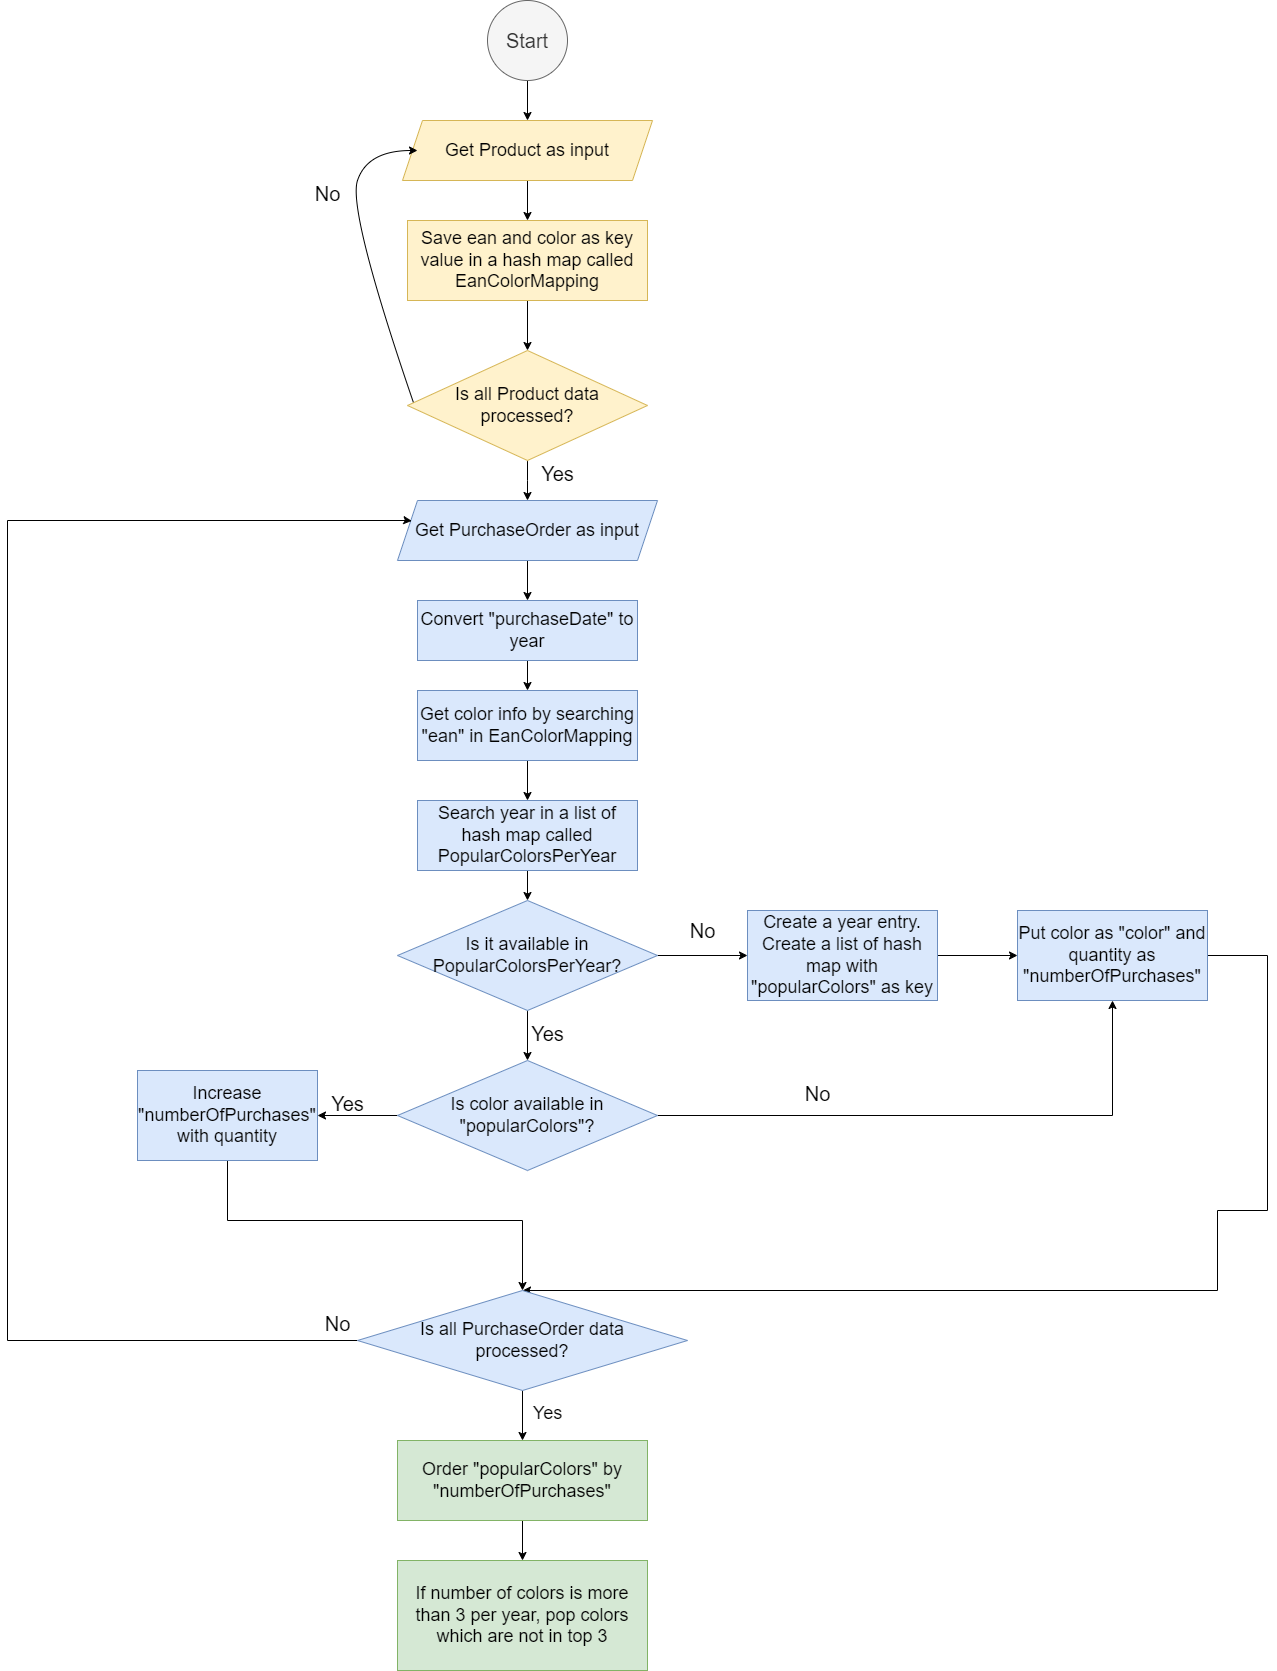

The diagram above was exported from draw.io. Its source (the exported page's mxGraphModel, read from the mxfile embedded in the PNG):
<mxGraphModel dx="2411" dy="2264" grid="1" gridSize="10" guides="1" tooltips="1" connect="1" arrows="1" fold="1" page="1" pageScale="1" pageWidth="827" pageHeight="1169" math="0" shadow="0">
  <root>
    <mxCell id="WIyWlLk6GJQsqaUBKTNV-0" />
    <mxCell id="WIyWlLk6GJQsqaUBKTNV-1" parent="WIyWlLk6GJQsqaUBKTNV-0" />
    <mxCell id="du02gfWpDlxJfTeIUDaQ-2" style="edgeStyle=orthogonalEdgeStyle;rounded=0;orthogonalLoop=1;jettySize=auto;html=1;entryX=0.5;entryY=0;entryDx=0;entryDy=0;" edge="1" parent="WIyWlLk6GJQsqaUBKTNV-1" source="du02gfWpDlxJfTeIUDaQ-0" target="du02gfWpDlxJfTeIUDaQ-1">
      <mxGeometry relative="1" as="geometry" />
    </mxCell>
    <mxCell id="du02gfWpDlxJfTeIUDaQ-0" value="&lt;font style=&quot;font-size: 20px;&quot;&gt;Start&lt;/font&gt;" style="ellipse;whiteSpace=wrap;html=1;aspect=fixed;fillColor=#f5f5f5;fontColor=#333333;strokeColor=#666666;" vertex="1" parent="WIyWlLk6GJQsqaUBKTNV-1">
      <mxGeometry x="-170" y="40" width="80" height="80" as="geometry" />
    </mxCell>
    <mxCell id="du02gfWpDlxJfTeIUDaQ-4" value="" style="edgeStyle=orthogonalEdgeStyle;rounded=0;orthogonalLoop=1;jettySize=auto;html=1;" edge="1" parent="WIyWlLk6GJQsqaUBKTNV-1" source="du02gfWpDlxJfTeIUDaQ-1" target="du02gfWpDlxJfTeIUDaQ-3">
      <mxGeometry relative="1" as="geometry" />
    </mxCell>
    <mxCell id="du02gfWpDlxJfTeIUDaQ-1" value="&lt;font style=&quot;font-size: 18px;&quot;&gt;Get Product as input&lt;/font&gt;" style="shape=parallelogram;perimeter=parallelogramPerimeter;whiteSpace=wrap;html=1;fixedSize=1;fillColor=#fff2cc;strokeColor=#d6b656;" vertex="1" parent="WIyWlLk6GJQsqaUBKTNV-1">
      <mxGeometry x="-255" y="160" width="250" height="60" as="geometry" />
    </mxCell>
    <mxCell id="du02gfWpDlxJfTeIUDaQ-12" value="" style="edgeStyle=orthogonalEdgeStyle;rounded=0;orthogonalLoop=1;jettySize=auto;html=1;" edge="1" parent="WIyWlLk6GJQsqaUBKTNV-1" source="du02gfWpDlxJfTeIUDaQ-3" target="du02gfWpDlxJfTeIUDaQ-11">
      <mxGeometry relative="1" as="geometry" />
    </mxCell>
    <mxCell id="du02gfWpDlxJfTeIUDaQ-3" value="&lt;font style=&quot;font-size: 18px;&quot;&gt;Save ean and color as key value in a hash map called EanColorMapping&lt;/font&gt;" style="whiteSpace=wrap;html=1;fillColor=#fff2cc;strokeColor=#d6b656;" vertex="1" parent="WIyWlLk6GJQsqaUBKTNV-1">
      <mxGeometry x="-250" y="260" width="240" height="80" as="geometry" />
    </mxCell>
    <mxCell id="du02gfWpDlxJfTeIUDaQ-9" value="" style="curved=1;endArrow=classic;html=1;rounded=0;exitX=0.029;exitY=0.5;exitDx=0;exitDy=0;exitPerimeter=0;" edge="1" parent="WIyWlLk6GJQsqaUBKTNV-1" source="du02gfWpDlxJfTeIUDaQ-11">
      <mxGeometry width="50" height="50" relative="1" as="geometry">
        <mxPoint x="-290" y="290" as="sourcePoint" />
        <mxPoint x="-240" y="190" as="targetPoint" />
        <Array as="points">
          <mxPoint x="-310" y="250" />
          <mxPoint x="-290" y="190" />
        </Array>
      </mxGeometry>
    </mxCell>
    <mxCell id="du02gfWpDlxJfTeIUDaQ-10" value="&lt;font style=&quot;font-size: 20px;&quot;&gt;No&lt;/font&gt;" style="text;html=1;align=center;verticalAlign=middle;resizable=0;points=[];autosize=1;strokeColor=none;fillColor=none;" vertex="1" parent="WIyWlLk6GJQsqaUBKTNV-1">
      <mxGeometry x="-355" y="213" width="50" height="40" as="geometry" />
    </mxCell>
    <mxCell id="du02gfWpDlxJfTeIUDaQ-14" value="" style="edgeStyle=orthogonalEdgeStyle;rounded=0;orthogonalLoop=1;jettySize=auto;html=1;" edge="1" parent="WIyWlLk6GJQsqaUBKTNV-1" source="du02gfWpDlxJfTeIUDaQ-11">
      <mxGeometry relative="1" as="geometry">
        <mxPoint x="-130" y="540" as="targetPoint" />
      </mxGeometry>
    </mxCell>
    <mxCell id="du02gfWpDlxJfTeIUDaQ-11" value="&lt;font style=&quot;font-size: 18px;&quot;&gt;Is all Product data processed?&lt;/font&gt;" style="rhombus;whiteSpace=wrap;html=1;fillColor=#fff2cc;strokeColor=#d6b656;" vertex="1" parent="WIyWlLk6GJQsqaUBKTNV-1">
      <mxGeometry x="-250" y="390" width="240" height="110" as="geometry" />
    </mxCell>
    <mxCell id="du02gfWpDlxJfTeIUDaQ-18" value="" style="edgeStyle=orthogonalEdgeStyle;rounded=0;orthogonalLoop=1;jettySize=auto;html=1;" edge="1" parent="WIyWlLk6GJQsqaUBKTNV-1" source="du02gfWpDlxJfTeIUDaQ-15" target="du02gfWpDlxJfTeIUDaQ-17">
      <mxGeometry relative="1" as="geometry" />
    </mxCell>
    <mxCell id="du02gfWpDlxJfTeIUDaQ-15" value="&lt;font style=&quot;font-size: 18px;&quot;&gt;Get PurchaseOrder as input&lt;/font&gt;" style="shape=parallelogram;perimeter=parallelogramPerimeter;whiteSpace=wrap;html=1;fixedSize=1;fillColor=#dae8fc;strokeColor=#6c8ebf;" vertex="1" parent="WIyWlLk6GJQsqaUBKTNV-1">
      <mxGeometry x="-260" y="540" width="260" height="60" as="geometry" />
    </mxCell>
    <mxCell id="du02gfWpDlxJfTeIUDaQ-16" value="&lt;font style=&quot;font-size: 20px;&quot;&gt;Yes&lt;/font&gt;" style="text;html=1;align=center;verticalAlign=middle;resizable=0;points=[];autosize=1;strokeColor=none;fillColor=none;" vertex="1" parent="WIyWlLk6GJQsqaUBKTNV-1">
      <mxGeometry x="-130" y="493" width="60" height="40" as="geometry" />
    </mxCell>
    <mxCell id="du02gfWpDlxJfTeIUDaQ-21" value="" style="edgeStyle=orthogonalEdgeStyle;rounded=0;orthogonalLoop=1;jettySize=auto;html=1;" edge="1" parent="WIyWlLk6GJQsqaUBKTNV-1" source="du02gfWpDlxJfTeIUDaQ-17" target="du02gfWpDlxJfTeIUDaQ-20">
      <mxGeometry relative="1" as="geometry" />
    </mxCell>
    <mxCell id="du02gfWpDlxJfTeIUDaQ-17" value="&lt;font style=&quot;font-size: 18px;&quot;&gt;Convert &quot;purchaseDate&quot; to year&lt;/font&gt;" style="whiteSpace=wrap;html=1;fillColor=#dae8fc;strokeColor=#6c8ebf;" vertex="1" parent="WIyWlLk6GJQsqaUBKTNV-1">
      <mxGeometry x="-240" y="640" width="220" height="60" as="geometry" />
    </mxCell>
    <mxCell id="du02gfWpDlxJfTeIUDaQ-23" value="" style="edgeStyle=orthogonalEdgeStyle;rounded=0;orthogonalLoop=1;jettySize=auto;html=1;" edge="1" parent="WIyWlLk6GJQsqaUBKTNV-1" source="du02gfWpDlxJfTeIUDaQ-20" target="du02gfWpDlxJfTeIUDaQ-22">
      <mxGeometry relative="1" as="geometry" />
    </mxCell>
    <mxCell id="du02gfWpDlxJfTeIUDaQ-20" value="&lt;font style=&quot;font-size: 18px;&quot;&gt;Get color info by searching &quot;ean&quot; in EanColorMapping&lt;/font&gt;" style="whiteSpace=wrap;html=1;fillColor=#dae8fc;strokeColor=#6c8ebf;" vertex="1" parent="WIyWlLk6GJQsqaUBKTNV-1">
      <mxGeometry x="-240" y="730" width="220" height="70" as="geometry" />
    </mxCell>
    <mxCell id="du02gfWpDlxJfTeIUDaQ-25" value="" style="edgeStyle=orthogonalEdgeStyle;rounded=0;orthogonalLoop=1;jettySize=auto;html=1;" edge="1" parent="WIyWlLk6GJQsqaUBKTNV-1" source="du02gfWpDlxJfTeIUDaQ-22" target="du02gfWpDlxJfTeIUDaQ-24">
      <mxGeometry relative="1" as="geometry" />
    </mxCell>
    <mxCell id="du02gfWpDlxJfTeIUDaQ-22" value="&lt;font style=&quot;font-size: 18px;&quot;&gt;Search year in a list of hash map called PopularColorsPerYear&lt;/font&gt;" style="whiteSpace=wrap;html=1;fillColor=#dae8fc;strokeColor=#6c8ebf;" vertex="1" parent="WIyWlLk6GJQsqaUBKTNV-1">
      <mxGeometry x="-240" y="840" width="220" height="70" as="geometry" />
    </mxCell>
    <mxCell id="du02gfWpDlxJfTeIUDaQ-27" value="" style="edgeStyle=orthogonalEdgeStyle;rounded=0;orthogonalLoop=1;jettySize=auto;html=1;" edge="1" parent="WIyWlLk6GJQsqaUBKTNV-1" source="du02gfWpDlxJfTeIUDaQ-24" target="du02gfWpDlxJfTeIUDaQ-26">
      <mxGeometry relative="1" as="geometry" />
    </mxCell>
    <mxCell id="du02gfWpDlxJfTeIUDaQ-37" value="" style="edgeStyle=orthogonalEdgeStyle;rounded=0;orthogonalLoop=1;jettySize=auto;html=1;" edge="1" parent="WIyWlLk6GJQsqaUBKTNV-1" source="du02gfWpDlxJfTeIUDaQ-24" target="du02gfWpDlxJfTeIUDaQ-36">
      <mxGeometry relative="1" as="geometry" />
    </mxCell>
    <mxCell id="du02gfWpDlxJfTeIUDaQ-24" value="&lt;font style=&quot;font-size: 18px;&quot;&gt;Is it available in PopularColorsPerYear?&lt;/font&gt;" style="rhombus;whiteSpace=wrap;html=1;fillColor=#dae8fc;strokeColor=#6c8ebf;" vertex="1" parent="WIyWlLk6GJQsqaUBKTNV-1">
      <mxGeometry x="-260" y="940" width="260" height="110" as="geometry" />
    </mxCell>
    <mxCell id="du02gfWpDlxJfTeIUDaQ-45" value="" style="edgeStyle=orthogonalEdgeStyle;rounded=0;orthogonalLoop=1;jettySize=auto;html=1;" edge="1" parent="WIyWlLk6GJQsqaUBKTNV-1" source="du02gfWpDlxJfTeIUDaQ-26" target="du02gfWpDlxJfTeIUDaQ-44">
      <mxGeometry relative="1" as="geometry" />
    </mxCell>
    <mxCell id="du02gfWpDlxJfTeIUDaQ-26" value="&lt;font style=&quot;font-size: 18px;&quot;&gt;Create a year entry. &lt;br&gt;Create a list of hash map with &quot;popularColors&quot; as key&lt;/font&gt;" style="whiteSpace=wrap;html=1;fillColor=#dae8fc;strokeColor=#6c8ebf;" vertex="1" parent="WIyWlLk6GJQsqaUBKTNV-1">
      <mxGeometry x="90" y="950" width="190" height="90" as="geometry" />
    </mxCell>
    <mxCell id="du02gfWpDlxJfTeIUDaQ-28" value="&lt;font style=&quot;font-size: 20px;&quot;&gt;No&lt;/font&gt;" style="text;html=1;align=center;verticalAlign=middle;resizable=0;points=[];autosize=1;strokeColor=none;fillColor=none;" vertex="1" parent="WIyWlLk6GJQsqaUBKTNV-1">
      <mxGeometry x="20" y="950" width="50" height="40" as="geometry" />
    </mxCell>
    <mxCell id="du02gfWpDlxJfTeIUDaQ-40" value="" style="edgeStyle=orthogonalEdgeStyle;rounded=0;orthogonalLoop=1;jettySize=auto;html=1;" edge="1" parent="WIyWlLk6GJQsqaUBKTNV-1" source="du02gfWpDlxJfTeIUDaQ-36" target="du02gfWpDlxJfTeIUDaQ-39">
      <mxGeometry relative="1" as="geometry" />
    </mxCell>
    <mxCell id="du02gfWpDlxJfTeIUDaQ-46" style="edgeStyle=orthogonalEdgeStyle;rounded=0;orthogonalLoop=1;jettySize=auto;html=1;" edge="1" parent="WIyWlLk6GJQsqaUBKTNV-1" source="du02gfWpDlxJfTeIUDaQ-36" target="du02gfWpDlxJfTeIUDaQ-44">
      <mxGeometry relative="1" as="geometry" />
    </mxCell>
    <mxCell id="du02gfWpDlxJfTeIUDaQ-36" value="&lt;font style=&quot;font-size: 18px;&quot;&gt;Is color available in &quot;popularColors&quot;?&lt;/font&gt;" style="rhombus;whiteSpace=wrap;html=1;fillColor=#dae8fc;strokeColor=#6c8ebf;" vertex="1" parent="WIyWlLk6GJQsqaUBKTNV-1">
      <mxGeometry x="-260" y="1100" width="260" height="110" as="geometry" />
    </mxCell>
    <mxCell id="du02gfWpDlxJfTeIUDaQ-38" value="&lt;font style=&quot;font-size: 20px;&quot;&gt;Yes&lt;/font&gt;" style="text;html=1;align=center;verticalAlign=middle;resizable=0;points=[];autosize=1;strokeColor=none;fillColor=none;" vertex="1" parent="WIyWlLk6GJQsqaUBKTNV-1">
      <mxGeometry x="-140" y="1053" width="60" height="40" as="geometry" />
    </mxCell>
    <mxCell id="du02gfWpDlxJfTeIUDaQ-50" style="edgeStyle=orthogonalEdgeStyle;rounded=0;orthogonalLoop=1;jettySize=auto;html=1;entryX=0.5;entryY=0;entryDx=0;entryDy=0;" edge="1" parent="WIyWlLk6GJQsqaUBKTNV-1" source="du02gfWpDlxJfTeIUDaQ-39" target="du02gfWpDlxJfTeIUDaQ-49">
      <mxGeometry relative="1" as="geometry">
        <mxPoint x="-350" y="1310" as="targetPoint" />
        <Array as="points">
          <mxPoint x="-430" y="1260" />
          <mxPoint x="-135" y="1260" />
        </Array>
      </mxGeometry>
    </mxCell>
    <mxCell id="du02gfWpDlxJfTeIUDaQ-39" value="&lt;font style=&quot;font-size: 18px;&quot;&gt;Increase &quot;numberOfPurchases&quot; with quantity&lt;/font&gt;" style="whiteSpace=wrap;html=1;fillColor=#dae8fc;strokeColor=#6c8ebf;" vertex="1" parent="WIyWlLk6GJQsqaUBKTNV-1">
      <mxGeometry x="-520" y="1110" width="180" height="90" as="geometry" />
    </mxCell>
    <mxCell id="du02gfWpDlxJfTeIUDaQ-41" value="&lt;font style=&quot;font-size: 20px;&quot;&gt;Yes&lt;/font&gt;" style="text;html=1;align=center;verticalAlign=middle;resizable=0;points=[];autosize=1;strokeColor=none;fillColor=none;" vertex="1" parent="WIyWlLk6GJQsqaUBKTNV-1">
      <mxGeometry x="-340" y="1123" width="60" height="40" as="geometry" />
    </mxCell>
    <mxCell id="du02gfWpDlxJfTeIUDaQ-51" style="edgeStyle=orthogonalEdgeStyle;rounded=0;orthogonalLoop=1;jettySize=auto;html=1;entryX=0.5;entryY=0;entryDx=0;entryDy=0;" edge="1" parent="WIyWlLk6GJQsqaUBKTNV-1" source="du02gfWpDlxJfTeIUDaQ-44" target="du02gfWpDlxJfTeIUDaQ-49">
      <mxGeometry relative="1" as="geometry">
        <mxPoint x="560" y="1320" as="targetPoint" />
        <Array as="points">
          <mxPoint x="610" y="995" />
          <mxPoint x="610" y="1250" />
          <mxPoint x="560" y="1250" />
          <mxPoint x="560" y="1330" />
        </Array>
      </mxGeometry>
    </mxCell>
    <mxCell id="du02gfWpDlxJfTeIUDaQ-44" value="&lt;font style=&quot;font-size: 18px;&quot;&gt;Put color as &quot;color&quot; and quantity as &quot;numberOfPurchases&quot;&lt;/font&gt;" style="whiteSpace=wrap;html=1;fillColor=#dae8fc;strokeColor=#6c8ebf;" vertex="1" parent="WIyWlLk6GJQsqaUBKTNV-1">
      <mxGeometry x="360" y="950" width="190" height="90" as="geometry" />
    </mxCell>
    <mxCell id="du02gfWpDlxJfTeIUDaQ-47" value="&lt;font style=&quot;font-size: 20px;&quot;&gt;No&lt;/font&gt;" style="text;html=1;align=center;verticalAlign=middle;resizable=0;points=[];autosize=1;strokeColor=none;fillColor=none;" vertex="1" parent="WIyWlLk6GJQsqaUBKTNV-1">
      <mxGeometry x="135" y="1113" width="50" height="40" as="geometry" />
    </mxCell>
    <mxCell id="du02gfWpDlxJfTeIUDaQ-52" style="edgeStyle=orthogonalEdgeStyle;rounded=0;orthogonalLoop=1;jettySize=auto;html=1;entryX=0.055;entryY=0.34;entryDx=0;entryDy=0;entryPerimeter=0;" edge="1" parent="WIyWlLk6GJQsqaUBKTNV-1" source="du02gfWpDlxJfTeIUDaQ-49" target="du02gfWpDlxJfTeIUDaQ-15">
      <mxGeometry relative="1" as="geometry">
        <mxPoint x="-630" y="550" as="targetPoint" />
        <Array as="points">
          <mxPoint x="-650" y="1380" />
          <mxPoint x="-650" y="560" />
          <mxPoint x="-250" y="560" />
        </Array>
      </mxGeometry>
    </mxCell>
    <mxCell id="du02gfWpDlxJfTeIUDaQ-55" value="" style="edgeStyle=orthogonalEdgeStyle;rounded=0;orthogonalLoop=1;jettySize=auto;html=1;" edge="1" parent="WIyWlLk6GJQsqaUBKTNV-1" source="du02gfWpDlxJfTeIUDaQ-49" target="du02gfWpDlxJfTeIUDaQ-54">
      <mxGeometry relative="1" as="geometry" />
    </mxCell>
    <mxCell id="du02gfWpDlxJfTeIUDaQ-49" value="&lt;font style=&quot;font-size: 18px;&quot;&gt;Is all PurchaseOrder data &lt;br&gt;processed?&lt;/font&gt;" style="rhombus;whiteSpace=wrap;html=1;fillColor=#dae8fc;strokeColor=#6c8ebf;" vertex="1" parent="WIyWlLk6GJQsqaUBKTNV-1">
      <mxGeometry x="-300" y="1330" width="330" height="100" as="geometry" />
    </mxCell>
    <mxCell id="du02gfWpDlxJfTeIUDaQ-53" value="&lt;font style=&quot;font-size: 20px;&quot;&gt;No&lt;/font&gt;" style="text;html=1;align=center;verticalAlign=middle;resizable=0;points=[];autosize=1;strokeColor=none;fillColor=none;" vertex="1" parent="WIyWlLk6GJQsqaUBKTNV-1">
      <mxGeometry x="-345" y="1343" width="50" height="40" as="geometry" />
    </mxCell>
    <mxCell id="du02gfWpDlxJfTeIUDaQ-58" value="" style="edgeStyle=orthogonalEdgeStyle;rounded=0;orthogonalLoop=1;jettySize=auto;html=1;" edge="1" parent="WIyWlLk6GJQsqaUBKTNV-1" source="du02gfWpDlxJfTeIUDaQ-54" target="du02gfWpDlxJfTeIUDaQ-57">
      <mxGeometry relative="1" as="geometry" />
    </mxCell>
    <mxCell id="du02gfWpDlxJfTeIUDaQ-54" value="&lt;font style=&quot;font-size: 18px;&quot;&gt;Order &quot;popularColors&quot; by &quot;numberOfPurchases&quot;&lt;/font&gt;" style="whiteSpace=wrap;html=1;fillColor=#d5e8d4;strokeColor=#82b366;" vertex="1" parent="WIyWlLk6GJQsqaUBKTNV-1">
      <mxGeometry x="-260" y="1480" width="250" height="80" as="geometry" />
    </mxCell>
    <mxCell id="du02gfWpDlxJfTeIUDaQ-56" value="&lt;font style=&quot;font-size: 18px;&quot;&gt;Yes&lt;/font&gt;" style="text;html=1;align=center;verticalAlign=middle;resizable=0;points=[];autosize=1;strokeColor=none;fillColor=none;" vertex="1" parent="WIyWlLk6GJQsqaUBKTNV-1">
      <mxGeometry x="-135" y="1433" width="50" height="40" as="geometry" />
    </mxCell>
    <mxCell id="du02gfWpDlxJfTeIUDaQ-57" value="&lt;font style=&quot;font-size: 18px;&quot;&gt;If number of colors is more than 3 per year, pop colors which are not in top 3&lt;/font&gt;" style="whiteSpace=wrap;html=1;fillColor=#d5e8d4;strokeColor=#82b366;" vertex="1" parent="WIyWlLk6GJQsqaUBKTNV-1">
      <mxGeometry x="-260" y="1600" width="250" height="110" as="geometry" />
    </mxCell>
  </root>
</mxGraphModel>